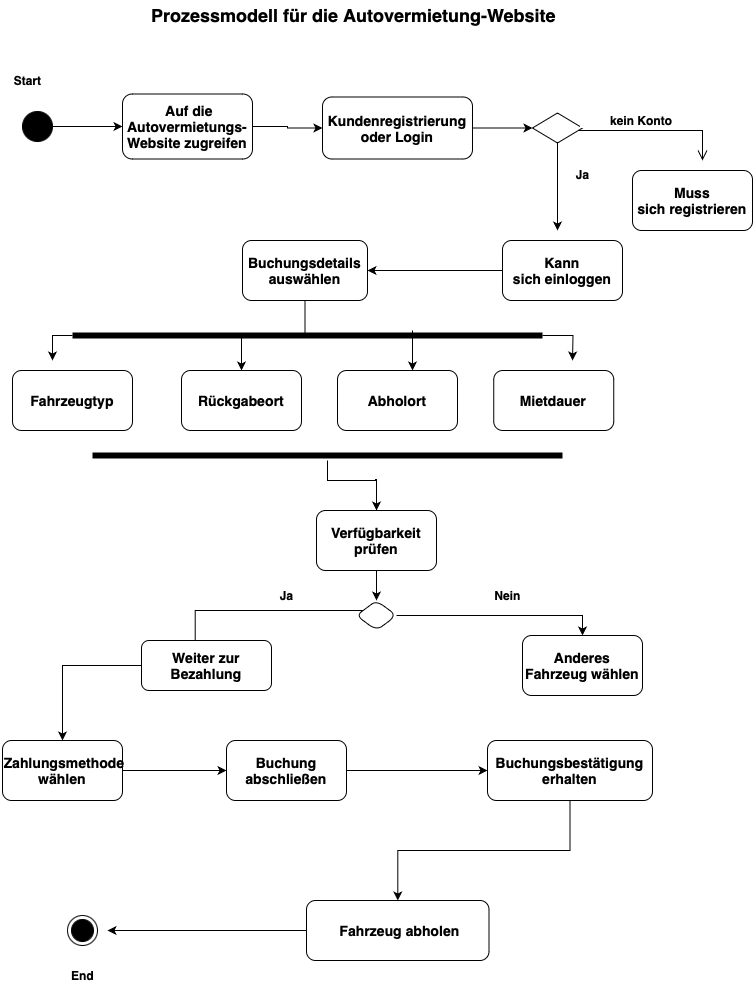

The diagram above was exported from draw.io. Its source (the exported page's mxGraphModel, read from the mxfile embedded in the PNG):
<mxGraphModel dx="954" dy="647" grid="1" gridSize="10" guides="1" tooltips="1" connect="1" arrows="1" fold="1" page="1" pageScale="1" pageWidth="827" pageHeight="1169" background="#FFFFFF" math="0" shadow="0">
  <root>
    <mxCell id="0" />
    <mxCell id="1" parent="0" />
    <mxCell id="vtJX9ETbtesfKgFla1tx-2" value="&lt;font style=&quot;font-size: 18px;&quot;&gt;&lt;b&gt;&lt;font&gt;Prozessmodell für die Autovermietung-Website&lt;/font&gt;&amp;nbsp;&lt;/b&gt;&lt;/font&gt;" style="text;html=1;align=center;verticalAlign=middle;whiteSpace=wrap;rounded=0;" parent="1" vertex="1">
      <mxGeometry x="159" y="30" width="510" height="30" as="geometry" />
    </mxCell>
    <mxCell id="vtJX9ETbtesfKgFla1tx-5" value="" style="edgeStyle=orthogonalEdgeStyle;rounded=0;orthogonalLoop=1;jettySize=auto;html=1;entryX=0;entryY=0.5;entryDx=0;entryDy=0;" parent="1" source="vtJX9ETbtesfKgFla1tx-3" target="vtJX9ETbtesfKgFla1tx-8" edge="1">
      <mxGeometry relative="1" as="geometry">
        <mxPoint x="155" y="155" as="targetPoint" />
      </mxGeometry>
    </mxCell>
    <mxCell id="vtJX9ETbtesfKgFla1tx-3" value="" style="ellipse;fillColor=strokeColor;html=1;" parent="1" vertex="1">
      <mxGeometry x="80" y="141" width="30" height="30" as="geometry" />
    </mxCell>
    <mxCell id="vtJX9ETbtesfKgFla1tx-16" value="" style="edgeStyle=orthogonalEdgeStyle;rounded=0;orthogonalLoop=1;jettySize=auto;html=1;entryX=0;entryY=0.5;entryDx=0;entryDy=0;" parent="1" source="vtJX9ETbtesfKgFla1tx-8" target="vtJX9ETbtesfKgFla1tx-20" edge="1">
      <mxGeometry relative="1" as="geometry">
        <mxPoint x="360" y="157.5" as="targetPoint" />
        <Array as="points">
          <mxPoint x="345" y="156" />
          <mxPoint x="345" y="157" />
        </Array>
      </mxGeometry>
    </mxCell>
    <mxCell id="vtJX9ETbtesfKgFla1tx-8" value="&lt;font style=&quot;font-size: 14px;&quot;&gt;&lt;b&gt;&lt;span style=&quot;font-style: normal; font-variant-caps: normal; letter-spacing: normal; text-align: start; text-indent: 0px; text-transform: none; white-space: normal; word-spacing: 0px; -webkit-text-stroke-width: 0px; text-decoration: none; caret-color: rgb(0, 0, 0); color: rgb(0, 0, 0);&quot; data-end=&quot;627&quot; data-start=&quot;576&quot;&gt;&amp;nbsp;Auf die Autovermietungs-Website zugreifen&lt;/span&gt;&lt;/b&gt;&lt;/font&gt;" style="rounded=1;whiteSpace=wrap;html=1;" parent="1" vertex="1">
      <mxGeometry x="180" y="123.5" width="130" height="65" as="geometry" />
    </mxCell>
    <mxCell id="vtJX9ETbtesfKgFla1tx-95" style="edgeStyle=orthogonalEdgeStyle;rounded=0;orthogonalLoop=1;jettySize=auto;html=1;" parent="1" source="vtJX9ETbtesfKgFla1tx-17" edge="1">
      <mxGeometry relative="1" as="geometry">
        <mxPoint x="615" y="260" as="targetPoint" />
      </mxGeometry>
    </mxCell>
    <mxCell id="vtJX9ETbtesfKgFla1tx-17" value="" style="rhombus;whiteSpace=wrap;html=1;" parent="1" vertex="1">
      <mxGeometry x="590" y="142.5" width="50" height="30" as="geometry" />
    </mxCell>
    <mxCell id="vtJX9ETbtesfKgFla1tx-18" value="&lt;font style=&quot;font-size: 12px;&quot;&gt;&lt;b&gt;&amp;nbsp; &amp;nbsp; &amp;nbsp; &amp;nbsp; &amp;nbsp;kein Konto&lt;/b&gt;&lt;/font&gt;" style="edgeStyle=orthogonalEdgeStyle;html=1;align=left;verticalAlign=bottom;endArrow=open;endSize=8;strokeColor=#000000;rounded=0;" parent="1" source="vtJX9ETbtesfKgFla1tx-17" edge="1">
      <mxGeometry x="-1" relative="1" as="geometry">
        <mxPoint x="760" y="190" as="targetPoint" />
        <Array as="points">
          <mxPoint x="635" y="159" />
          <mxPoint x="690" y="160" />
        </Array>
        <mxPoint as="offset" />
      </mxGeometry>
    </mxCell>
    <mxCell id="vtJX9ETbtesfKgFla1tx-21" value="" style="edgeStyle=orthogonalEdgeStyle;rounded=0;orthogonalLoop=1;jettySize=auto;html=1;" parent="1" source="vtJX9ETbtesfKgFla1tx-20" target="vtJX9ETbtesfKgFla1tx-17" edge="1">
      <mxGeometry relative="1" as="geometry" />
    </mxCell>
    <mxCell id="vtJX9ETbtesfKgFla1tx-20" value="&lt;span style=&quot;text-align: start;&quot;&gt;&lt;font style=&quot;font-size: 14px;&quot;&gt;&lt;b&gt;Kundenregistrierung oder Login&lt;/b&gt;&lt;/font&gt;&lt;/span&gt;" style="rounded=1;whiteSpace=wrap;html=1;" parent="1" vertex="1">
      <mxGeometry x="380" y="126.5" width="150" height="62" as="geometry" />
    </mxCell>
    <mxCell id="vtJX9ETbtesfKgFla1tx-25" value="&lt;font style=&quot;font-size: 14px;&quot;&gt;&lt;b&gt;&lt;span style=&quot;text-align: start;&quot;&gt;Muss sich&amp;nbsp;&lt;/span&gt;&lt;span style=&quot;text-align: start;&quot; data-end=&quot;747&quot; data-start=&quot;731&quot;&gt;registrieren&lt;/span&gt;&lt;/b&gt;&lt;/font&gt;" style="rounded=1;whiteSpace=wrap;html=1;" parent="1" vertex="1">
      <mxGeometry x="690" y="200" width="120" height="60" as="geometry" />
    </mxCell>
    <mxCell id="vtJX9ETbtesfKgFla1tx-106" value="" style="edgeStyle=orthogonalEdgeStyle;rounded=0;orthogonalLoop=1;jettySize=auto;html=1;" parent="1" source="vtJX9ETbtesfKgFla1tx-26" target="vtJX9ETbtesfKgFla1tx-61" edge="1">
      <mxGeometry relative="1" as="geometry" />
    </mxCell>
    <mxCell id="vtJX9ETbtesfKgFla1tx-26" value="&lt;span style=&quot;text-align: start;&quot;&gt;&lt;b&gt;&lt;font style=&quot;font-size: 14px;&quot;&gt;Buchungsdetails auswählen&lt;/font&gt;&lt;/b&gt;&lt;/span&gt;" style="rounded=1;whiteSpace=wrap;html=1;" parent="1" vertex="1">
      <mxGeometry x="300" y="270" width="125" height="60" as="geometry" />
    </mxCell>
    <mxCell id="vtJX9ETbtesfKgFla1tx-35" value="" style="edgeStyle=orthogonalEdgeStyle;rounded=0;orthogonalLoop=1;jettySize=auto;html=1;" parent="1" source="vtJX9ETbtesfKgFla1tx-32" target="vtJX9ETbtesfKgFla1tx-34" edge="1">
      <mxGeometry relative="1" as="geometry">
        <Array as="points">
          <mxPoint x="434" y="510" />
        </Array>
      </mxGeometry>
    </mxCell>
    <mxCell id="vtJX9ETbtesfKgFla1tx-32" value="&lt;span style=&quot;text-align: start;&quot;&gt;&lt;font style=&quot;font-size: 14px;&quot;&gt;&lt;b&gt;Verfügbarkeit prüfen&lt;/b&gt;&lt;/font&gt;&lt;/span&gt;" style="whiteSpace=wrap;html=1;rounded=1;" parent="1" vertex="1">
      <mxGeometry x="374" y="540" width="120" height="60" as="geometry" />
    </mxCell>
    <mxCell id="vtJX9ETbtesfKgFla1tx-39" value="" style="edgeStyle=orthogonalEdgeStyle;rounded=0;orthogonalLoop=1;jettySize=auto;html=1;exitX=1;exitY=0.5;exitDx=0;exitDy=0;" parent="1" source="vtJX9ETbtesfKgFla1tx-34" target="vtJX9ETbtesfKgFla1tx-38" edge="1">
      <mxGeometry relative="1" as="geometry">
        <mxPoint x="490" y="490" as="sourcePoint" />
      </mxGeometry>
    </mxCell>
    <mxCell id="vtJX9ETbtesfKgFla1tx-42" value="" style="edgeStyle=orthogonalEdgeStyle;rounded=0;orthogonalLoop=1;jettySize=auto;html=1;" parent="1" edge="1">
      <mxGeometry relative="1" as="geometry">
        <mxPoint x="425.0033333333333" y="640" as="sourcePoint" />
        <mxPoint x="252.7288235294117" y="685" as="targetPoint" />
        <Array as="points">
          <mxPoint x="252.67" y="640" />
        </Array>
      </mxGeometry>
    </mxCell>
    <mxCell id="vtJX9ETbtesfKgFla1tx-34" value="" style="rhombus;whiteSpace=wrap;html=1;rounded=1;" parent="1" vertex="1">
      <mxGeometry x="414" y="630" width="40" height="30" as="geometry" />
    </mxCell>
    <mxCell id="vtJX9ETbtesfKgFla1tx-38" value="&lt;span style=&quot;text-align: start;&quot;&gt;&lt;b&gt;&lt;font style=&quot;font-size: 14px;&quot;&gt;Anderes Fahrzeug wählen&lt;/font&gt;&lt;/b&gt;&lt;/span&gt;" style="whiteSpace=wrap;html=1;rounded=1;" parent="1" vertex="1">
      <mxGeometry x="580" y="665" width="120" height="60" as="geometry" />
    </mxCell>
    <mxCell id="vtJX9ETbtesfKgFla1tx-40" value="&lt;b&gt;Nein&lt;/b&gt;" style="text;html=1;align=center;verticalAlign=middle;resizable=0;points=[];autosize=1;strokeColor=none;fillColor=none;" parent="1" vertex="1">
      <mxGeometry x="540" y="610" width="50" height="30" as="geometry" />
    </mxCell>
    <mxCell id="vtJX9ETbtesfKgFla1tx-75" value="" style="edgeStyle=orthogonalEdgeStyle;rounded=0;orthogonalLoop=1;jettySize=auto;html=1;" parent="1" source="vtJX9ETbtesfKgFla1tx-41" target="vtJX9ETbtesfKgFla1tx-74" edge="1">
      <mxGeometry relative="1" as="geometry" />
    </mxCell>
    <mxCell id="vtJX9ETbtesfKgFla1tx-41" value="&lt;span style=&quot;text-align: start;&quot;&gt;&lt;font style=&quot;font-size: 14px;&quot;&gt;&lt;b&gt;Weiter zur Bezahlung&lt;/b&gt;&lt;/font&gt;&lt;/span&gt;" style="whiteSpace=wrap;html=1;rounded=1;" parent="1" vertex="1">
      <mxGeometry x="199" y="670" width="130" height="50" as="geometry" />
    </mxCell>
    <mxCell id="vtJX9ETbtesfKgFla1tx-43" value="&lt;b&gt;Ja&lt;/b&gt;" style="text;html=1;align=center;verticalAlign=middle;resizable=0;points=[];autosize=1;strokeColor=none;fillColor=none;" parent="1" vertex="1">
      <mxGeometry x="324" y="610" width="40" height="30" as="geometry" />
    </mxCell>
    <mxCell id="vtJX9ETbtesfKgFla1tx-45" value="&lt;span style=&quot;text-align: start;&quot;&gt;&lt;b&gt;&lt;font style=&quot;font-size: 14px;&quot;&gt;Fahrzeugtyp&lt;/font&gt;&lt;/b&gt;&lt;/span&gt;" style="rounded=1;whiteSpace=wrap;html=1;" parent="1" vertex="1">
      <mxGeometry x="70" y="400" width="120" height="60" as="geometry" />
    </mxCell>
    <mxCell id="vtJX9ETbtesfKgFla1tx-58" value="&lt;span style=&quot;text-align: start;&quot;&gt;&lt;font style=&quot;font-size: 14px;&quot;&gt;&lt;b&gt;Abholort&lt;/b&gt;&lt;/font&gt;&lt;/span&gt;" style="rounded=1;whiteSpace=wrap;html=1;" parent="1" vertex="1">
      <mxGeometry x="395" y="400" width="120" height="60" as="geometry" />
    </mxCell>
    <mxCell id="vtJX9ETbtesfKgFla1tx-61" value="&lt;span style=&quot;text-align: start;&quot;&gt;&lt;font style=&quot;font-size: 14px;&quot;&gt;&lt;b&gt;Rückgabeort&lt;/b&gt;&lt;/font&gt;&lt;/span&gt;" style="rounded=1;whiteSpace=wrap;html=1;" parent="1" vertex="1">
      <mxGeometry x="239" y="400" width="120" height="60" as="geometry" />
    </mxCell>
    <mxCell id="vtJX9ETbtesfKgFla1tx-62" value="&lt;span style=&quot;text-align: start;&quot;&gt;&lt;font style=&quot;font-size: 14px;&quot;&gt;&lt;b&gt;Mietdauer&lt;/b&gt;&lt;/font&gt;&lt;/span&gt;" style="rounded=1;whiteSpace=wrap;html=1;" parent="1" vertex="1">
      <mxGeometry x="551.25" y="400" width="120" height="60" as="geometry" />
    </mxCell>
    <mxCell id="vtJX9ETbtesfKgFla1tx-69" value="" style="edgeStyle=orthogonalEdgeStyle;rounded=0;orthogonalLoop=1;jettySize=auto;html=1;" parent="1" source="vtJX9ETbtesfKgFla1tx-68" target="vtJX9ETbtesfKgFla1tx-26" edge="1">
      <mxGeometry relative="1" as="geometry" />
    </mxCell>
    <mxCell id="vtJX9ETbtesfKgFla1tx-68" value="&lt;b&gt;&lt;font style=&quot;font-size: 14px;&quot;&gt;&lt;span style=&quot;text-align: start; float: none; display: inline !important; caret-color: rgb(0, 0, 0); color: rgb(0, 0, 0);&quot;&gt;Kann sich&amp;nbsp;&lt;/span&gt;&lt;span style=&quot;text-align: start; caret-color: rgb(0, 0, 0); color: rgb(0, 0, 0);&quot; data-end=&quot;813&quot; data-start=&quot;800&quot;&gt;einloggen&lt;/span&gt;&lt;/font&gt;&lt;/b&gt;" style="rounded=1;whiteSpace=wrap;html=1;" parent="1" vertex="1">
      <mxGeometry x="560" y="270" width="120" height="60" as="geometry" />
    </mxCell>
    <mxCell id="vtJX9ETbtesfKgFla1tx-77" value="" style="edgeStyle=orthogonalEdgeStyle;rounded=0;orthogonalLoop=1;jettySize=auto;html=1;" parent="1" source="vtJX9ETbtesfKgFla1tx-74" target="vtJX9ETbtesfKgFla1tx-76" edge="1">
      <mxGeometry relative="1" as="geometry" />
    </mxCell>
    <mxCell id="vtJX9ETbtesfKgFla1tx-74" value="&lt;span style=&quot;text-align: start;&quot;&gt;&lt;font style=&quot;font-size: 14px;&quot;&gt;&lt;b&gt;&amp;nbsp;Zahlungsmethode wählen&lt;/b&gt;&lt;/font&gt;&lt;/span&gt;" style="whiteSpace=wrap;html=1;rounded=1;" parent="1" vertex="1">
      <mxGeometry x="60" y="770" width="120" height="60" as="geometry" />
    </mxCell>
    <mxCell id="vtJX9ETbtesfKgFla1tx-79" value="" style="edgeStyle=orthogonalEdgeStyle;rounded=0;orthogonalLoop=1;jettySize=auto;html=1;" parent="1" source="vtJX9ETbtesfKgFla1tx-76" target="vtJX9ETbtesfKgFla1tx-78" edge="1">
      <mxGeometry relative="1" as="geometry" />
    </mxCell>
    <mxCell id="vtJX9ETbtesfKgFla1tx-76" value="&lt;b&gt;&lt;font style=&quot;font-size: 14px;&quot;&gt;Buchung abschließen&lt;/font&gt;&lt;/b&gt;" style="whiteSpace=wrap;html=1;rounded=1;" parent="1" vertex="1">
      <mxGeometry x="284" y="770" width="120" height="60" as="geometry" />
    </mxCell>
    <mxCell id="vtJX9ETbtesfKgFla1tx-81" value="" style="edgeStyle=orthogonalEdgeStyle;rounded=0;orthogonalLoop=1;jettySize=auto;html=1;" parent="1" source="vtJX9ETbtesfKgFla1tx-78" target="vtJX9ETbtesfKgFla1tx-80" edge="1">
      <mxGeometry relative="1" as="geometry" />
    </mxCell>
    <mxCell id="vtJX9ETbtesfKgFla1tx-78" value="&lt;span style=&quot;text-align: start;&quot;&gt;&lt;font style=&quot;font-size: 14px;&quot;&gt;&lt;b&gt;Buchungsbestätigung erhalten&lt;/b&gt;&lt;/font&gt;&lt;/span&gt;" style="whiteSpace=wrap;html=1;rounded=1;" parent="1" vertex="1">
      <mxGeometry x="545" y="770" width="165" height="60" as="geometry" />
    </mxCell>
    <mxCell id="vtJX9ETbtesfKgFla1tx-83" style="edgeStyle=orthogonalEdgeStyle;rounded=0;orthogonalLoop=1;jettySize=auto;html=1;entryX=0.5;entryY=0;entryDx=0;entryDy=0;" parent="1" source="vtJX9ETbtesfKgFla1tx-80" edge="1">
      <mxGeometry relative="1" as="geometry">
        <mxPoint x="165" y="960" as="targetPoint" />
        <Array as="points">
          <mxPoint x="205" y="960" />
        </Array>
      </mxGeometry>
    </mxCell>
    <mxCell id="vtJX9ETbtesfKgFla1tx-80" value="&lt;span style=&quot;text-align: start;&quot;&gt;&lt;font style=&quot;font-size: 14px;&quot;&gt;&lt;b&gt;&amp;nbsp;Fahrzeug abholen&lt;/b&gt;&lt;/font&gt;&lt;/span&gt;" style="whiteSpace=wrap;html=1;rounded=1;" parent="1" vertex="1">
      <mxGeometry x="364" y="930" width="182.5" height="60" as="geometry" />
    </mxCell>
    <mxCell id="vtJX9ETbtesfKgFla1tx-84" value="&lt;b&gt;End&lt;/b&gt;" style="text;html=1;align=center;verticalAlign=middle;resizable=0;points=[];autosize=1;strokeColor=none;fillColor=none;" parent="1" vertex="1">
      <mxGeometry x="115" y="990" width="50" height="30" as="geometry" />
    </mxCell>
    <mxCell id="vtJX9ETbtesfKgFla1tx-85" value="&lt;b&gt;Start&lt;/b&gt;" style="text;html=1;align=center;verticalAlign=middle;resizable=0;points=[];autosize=1;strokeColor=none;fillColor=none;" parent="1" vertex="1">
      <mxGeometry x="60" y="95" width="50" height="30" as="geometry" />
    </mxCell>
    <mxCell id="vtJX9ETbtesfKgFla1tx-96" value="&lt;b&gt;Ja&lt;/b&gt;" style="text;html=1;align=center;verticalAlign=middle;resizable=0;points=[];autosize=1;strokeColor=none;fillColor=none;" parent="1" vertex="1">
      <mxGeometry x="620" y="188.5" width="40" height="30" as="geometry" />
    </mxCell>
    <mxCell id="vtJX9ETbtesfKgFla1tx-105" style="edgeStyle=orthogonalEdgeStyle;rounded=0;orthogonalLoop=1;jettySize=auto;html=1;" parent="1" source="vtJX9ETbtesfKgFla1tx-100" edge="1">
      <mxGeometry relative="1" as="geometry">
        <mxPoint x="630" y="390" as="targetPoint" />
      </mxGeometry>
    </mxCell>
    <mxCell id="vtJX9ETbtesfKgFla1tx-108" style="edgeStyle=orthogonalEdgeStyle;rounded=0;orthogonalLoop=1;jettySize=auto;html=1;" parent="1" source="vtJX9ETbtesfKgFla1tx-100" edge="1">
      <mxGeometry relative="1" as="geometry">
        <mxPoint x="110" y="390" as="targetPoint" />
      </mxGeometry>
    </mxCell>
    <mxCell id="vtJX9ETbtesfKgFla1tx-100" value="" style="shape=line;html=1;strokeWidth=6;strokeColor=#000000;" parent="1" vertex="1">
      <mxGeometry x="130" y="360" width="470" height="10" as="geometry" />
    </mxCell>
    <mxCell id="vtJX9ETbtesfKgFla1tx-109" value="" style="endArrow=classic;html=1;rounded=0;" parent="1" edge="1">
      <mxGeometry width="50" height="50" relative="1" as="geometry">
        <mxPoint x="470" y="360" as="sourcePoint" />
        <mxPoint x="470" y="400" as="targetPoint" />
      </mxGeometry>
    </mxCell>
    <mxCell id="vtJX9ETbtesfKgFla1tx-111" style="edgeStyle=orthogonalEdgeStyle;rounded=0;orthogonalLoop=1;jettySize=auto;html=1;entryX=0.5;entryY=0;entryDx=0;entryDy=0;" parent="1" source="vtJX9ETbtesfKgFla1tx-110" target="vtJX9ETbtesfKgFla1tx-32" edge="1">
      <mxGeometry relative="1" as="geometry">
        <Array as="points">
          <mxPoint x="385" y="510" />
          <mxPoint x="434" y="510" />
        </Array>
      </mxGeometry>
    </mxCell>
    <mxCell id="vtJX9ETbtesfKgFla1tx-110" value="" style="shape=line;html=1;strokeWidth=6;strokeColor=#000000;" parent="1" vertex="1">
      <mxGeometry x="150" y="480" width="470" height="10" as="geometry" />
    </mxCell>
    <mxCell id="vtJX9ETbtesfKgFla1tx-114" value="" style="ellipse;html=1;shape=endState;fillColor=strokeColor;" parent="1" vertex="1">
      <mxGeometry x="125" y="945" width="30" height="30" as="geometry" />
    </mxCell>
  </root>
</mxGraphModel>